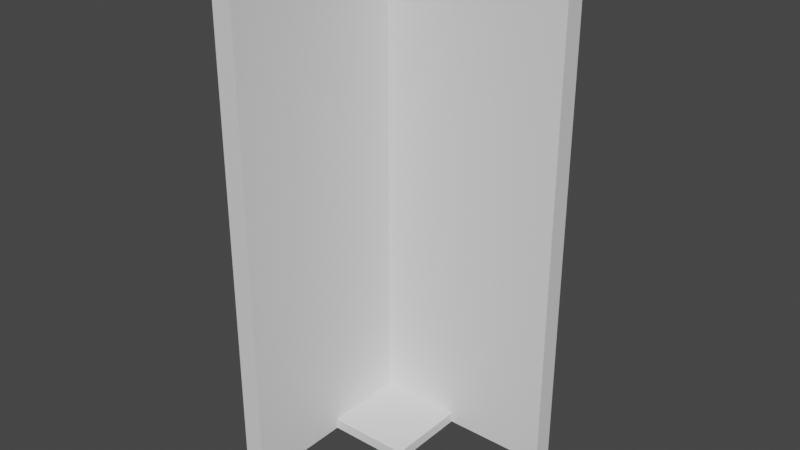 # Source: HauntedHouse_walls_corners_and_floors.blend  (saved by Blender 3.5.10; exported with 4.5.12 LTS)
import bpy
from mathutils import Matrix  # noqa: F401  (used for matrix-valued properties, if any)

bpy.ops.wm.read_factory_settings(use_empty=True)
scene = bpy.context.scene
scene.name = 'Scene'

# ---- collections
col_collection = bpy.data.collections.new('Collection'); scene.collection.children.link(col_collection)

# ---- materials (node trees are filled in below, after node groups)
mat_material = bpy.data.materials.new('Material')
mat_material.alpha_threshold = 0.0
mat_material.use_transparent_shadow = False
mat_material.roughness = 0.5
mat_material.line_color = (0.0, 0.0, 0.0, 1.0)
mat_material_004 = bpy.data.materials.new('Material.004')
mat_material_004.alpha_threshold = 0.0
mat_material_004.use_transparent_shadow = False
mat_material_004.roughness = 0.5
mat_material_004.line_color = (0.0, 0.0, 0.0, 1.0)
mat_material_005 = bpy.data.materials.new('Material.005')
mat_material_005.alpha_threshold = 0.0
mat_material_005.use_transparent_shadow = False
mat_material_005.roughness = 0.5
mat_material_005.line_color = (0.0, 0.0, 0.0, 1.0)

# ---- material node trees
mat_material.use_nodes = True; mat_material.node_tree.nodes.clear()
_N = mat_material.node_tree.nodes; _L = mat_material.node_tree.links
n0 = _N.new('ShaderNodeOutputMaterial'); n0.name = 'Material Output'; n0.location = (300, 300)
n1 = _N.new('ShaderNodeBsdfPrincipled'); n1.name = 'Principled BSDF'; n1.location = (10, 300)
n1.distribution = 'GGX'
n1.subsurface_method = 'RANDOM_WALK_SKIN'
n1.inputs[3].default_value = 1.45
n1.inputs[27].default_value = (0.0, 0.0, 0.0, 1.0)
n1.inputs[28].default_value = 1.0
_L.new(n1.outputs[0], n0.inputs[0])
n0.is_active_output = True
mat_material_004.use_nodes = True; mat_material_004.node_tree.nodes.clear()
_N = mat_material_004.node_tree.nodes; _L = mat_material_004.node_tree.links
n0 = _N.new('ShaderNodeOutputMaterial'); n0.name = 'Material Output'; n0.location = (300, 300)
n1 = _N.new('ShaderNodeBsdfPrincipled'); n1.name = 'Principled BSDF'; n1.location = (10, 300)
n1.distribution = 'GGX'
n1.subsurface_method = 'RANDOM_WALK_SKIN'
n1.inputs[3].default_value = 1.45
n1.inputs[27].default_value = (0.0, 0.0, 0.0, 1.0)
n1.inputs[28].default_value = 1.0
_L.new(n1.outputs[0], n0.inputs[0])
n0.is_active_output = True
mat_material_005.use_nodes = True; mat_material_005.node_tree.nodes.clear()
_N = mat_material_005.node_tree.nodes; _L = mat_material_005.node_tree.links
n0 = _N.new('ShaderNodeOutputMaterial'); n0.name = 'Material Output'; n0.location = (300, 300)
n1 = _N.new('ShaderNodeBsdfPrincipled'); n1.name = 'Principled BSDF'; n1.location = (10, 300)
n1.distribution = 'GGX'
n1.subsurface_method = 'RANDOM_WALK_SKIN'
n1.inputs[3].default_value = 1.45
n1.inputs[27].default_value = (0.0, 0.0, 0.0, 1.0)
n1.inputs[28].default_value = 1.0
_L.new(n1.outputs[0], n0.inputs[0])
n0.is_active_output = True

# ---- world
world_world = bpy.data.worlds.new('World'); scene.world = world_world
world_world.use_nodes = True; world_world.node_tree.nodes.clear()
_N = world_world.node_tree.nodes; _L = world_world.node_tree.links
n0 = _N.new('ShaderNodeOutputWorld'); n0.name = 'World Output'; n0.location = (300, 300)
n1 = _N.new('ShaderNodeBackground'); n1.name = 'Background'; n1.location = (10, 300)
n1.inputs[0].default_value = (0.05088, 0.05088, 0.05088, 1.0)
_L.new(n1.outputs[0], n0.inputs[0])
n0.is_active_output = True
world_world.color = (0.05088, 0.05088, 0.05088)
world_world.use_sun_shadow = False
world_world.sun_shadow_jitter_overblur = 0.0

# ---- meshes
me_cube_005 = bpy.data.meshes.new('Cube.005')
me_cube_005.from_pydata([(2.0, 0.2, 5.0), (2.0, 0.2, 0.0), (2.0, 5.96e-08, 5.0), (2.0, 5.96e-08, 0.0), (1.49e-08, 0.2, 5.0), (1.49e-08, 0.2, 0.0), (1.49e-08, 5.96e-08, 5.0), (1.49e-08, 5.96e-08, 0.0), (2.086e-07, 2.0, 5.0), (2.086e-07, 2.0, 0.0), (0.2, 2.0, 5.0), (0.2, 2.0, 0.0), (5.96e-08, 5.96e-08, 5.0), (5.96e-08, 5.96e-08, 0.0), (0.2, 5.96e-08, 5.0), (0.2, 5.96e-08, 0.0)], [], [(0, 4, 6, 2), (3, 2, 6, 7), (7, 6, 4, 5), (5, 1, 3, 7), (1, 0, 2, 3), (5, 4, 0, 1), (8, 12, 14, 10), (11, 10, 14, 15), (15, 14, 12, 13), (13, 9, 11, 15), (9, 8, 10, 11), (13, 12, 8, 9)])
_uv = me_cube_005.uv_layers.new(name='UVMap')
_uv.uv.foreach_set('vector', [0.1251, 0.25, 0.0001731, 0.25, 0.0001731, 0.1251, 0.1251, 0.1251, 0.25, 0.1251, 0.1251, 0.1251, 0.1251, 0.0001731, 0.25, 0.0001731, 0.25, 0.4998, 0.1251, 0.4998, 0.1251, 0.3749, 0.25, 0.3749, 0.3749, 0.25, 0.25, 0.25, 0.25, 0.1251, 0.3749, 0.1251, 0.25, 0.25, 0.1251, 0.25, 0.1251, 0.1251, 0.25, 0.1251, 0.25, 0.3749, 0.1251, 0.3749, 0.1251, 0.25, 0.25, 0.25, 0.5002, 0.25, 0.3753, 0.25, 0.3753, 0.1251, 0.5002, 0.1251, 0.6251, 0.1251, 0.5002, 0.1251, 0.5002, 0.0001731, 0.6251, 0.0001731, 0.6251, 0.4998, 0.5002, 0.4998, 0.5002, 0.3749, 0.6251, 0.3749, 0.75, 0.25, 0.6251, 0.25, 0.6251, 0.1251, 0.75, 0.1251, 0.6251, 0.25, 0.5002, 0.25, 0.5002, 0.1251, 0.6251, 0.1251, 0.6251, 0.3749, 0.5002, 0.3749, 0.5002, 0.25, 0.6251, 0.25])
me_cube_005.materials.append(mat_material)
me_cube_005.use_mirror_vertex_groups = False
me_cube_005.update()
me_cube_006 = bpy.data.meshes.new('Cube.006')
me_cube_006.from_pydata([(2.0, -5.96e-08, 5.0), (2.0, -5.96e-08, 0.0), (2.0, -0.2, 5.0), (2.0, -0.2, 0.0), (0.0, -5.96e-08, 5.0), (0.0, -5.96e-08, 0.0), (0.0, -0.2, 5.0), (0.0, -0.2, 0.0)], [], [(0, 4, 6, 2), (3, 2, 6, 7), (7, 6, 4, 5), (5, 1, 3, 7), (1, 0, 2, 3), (5, 4, 0, 1)])
_uv = me_cube_006.uv_layers.new(name='UVMap')
_uv.uv.foreach_set('vector', [0.1251, 0.75, 0.0001731, 0.75, 0.0001731, 0.6251, 0.1251, 0.6251, 0.25, 0.6251, 0.1251, 0.6251, 0.1251, 0.5002, 0.25, 0.5002, 0.25, 0.9998, 0.1251, 0.9998, 0.1251, 0.8749, 0.25, 0.8749, 0.3749, 0.75, 0.25, 0.75, 0.25, 0.6251, 0.3749, 0.6251, 0.25, 0.75, 0.1251, 0.75, 0.1251, 0.6251, 0.25, 0.6251, 0.25, 0.8749, 0.1251, 0.8749, 0.1251, 0.75, 0.25, 0.75])
me_cube_006.materials.append(mat_material_004)
me_cube_006.use_mirror_vertex_groups = False
me_cube_006.update()
me_cube_007 = bpy.data.meshes.new('Cube.007')
me_cube_007.from_pydata([(1.0, 0.0, 0.1), (1.0, 0.0, 0.0), (1.0, -1.0, 0.1), (1.0, -1.0, 0.0), (0.0, 0.0, 0.1), (0.0, 0.0, 0.0), (0.0, -1.0, 0.1), (0.0, -1.0, 0.0)], [], [(0, 4, 6, 2), (3, 2, 6, 7), (7, 6, 4, 5), (5, 1, 3, 7), (1, 0, 2, 3), (5, 4, 0, 1)])
_uv = me_cube_007.uv_layers.new(name='UVMap')
_uv.uv.foreach_set('vector', [0.5002, 0.75, 0.3753, 0.75, 0.3753, 0.6251, 0.5002, 0.6251, 0.6251, 0.6251, 0.5002, 0.6251, 0.5002, 0.5002, 0.6251, 0.5002, 0.6251, 0.9998, 0.5002, 0.9998, 0.5002, 0.8749, 0.6251, 0.8749, 0.75, 0.75, 0.6251, 0.75, 0.6251, 0.6251, 0.75, 0.6251, 0.6251, 0.75, 0.5002, 0.75, 0.5002, 0.6251, 0.6251, 0.6251, 0.6251, 0.8749, 0.5002, 0.8749, 0.5002, 0.75, 0.6251, 0.75])
me_cube_007.materials.append(mat_material_005)
me_cube_007.use_mirror_vertex_groups = False
me_cube_007.update()

# ---- objects
ob_sm_facade_corner = bpy.data.objects.new('SM_Facade_Corner', me_cube_005)
ob_sm_facade_straight = bpy.data.objects.new('SM_Facade_Straight', me_cube_006)
ob_sm_floor = bpy.data.objects.new('SM_Floor', me_cube_007)

# ---- transforms, parenting, visibility, modifiers, constraints
ob_sm_facade_corner.location = (0.0, 0.0, 0.0)
ob_sm_facade_corner.rotation_euler = (0.0, -0.0, -1.571)
ob_sm_facade_corner.lock_rotations_4d = False
ob_sm_facade_corner.empty_display_type = 'ARROWS'
ob_sm_facade_corner.lineart.crease_threshold = 0.0
ob_sm_facade_straight.location = (0.0, 0.0, 0.0)
ob_sm_facade_straight.lock_rotations_4d = False
ob_sm_facade_straight.empty_display_type = 'ARROWS'
ob_sm_facade_straight.lineart.crease_threshold = 0.0
ob_sm_floor.location = (0.0, 0.0, 0.0)
ob_sm_floor.lock_rotations_4d = False
ob_sm_floor.empty_display_type = 'ARROWS'
ob_sm_floor.lineart.crease_threshold = 0.0

# ---- collection membership
col_collection.objects.link(ob_sm_facade_corner)
col_collection.objects.link(ob_sm_facade_straight)
col_collection.objects.link(ob_sm_floor)

# ---- scene / render settings (as saved in the file)
scene.frame_start = 1; scene.frame_end = 250; scene.frame_set(1)
scene.render.engine = 'BLENDER_EEVEE_NEXT'
scene.cycles.sampling_pattern = 'TABULATED_SOBOL'
scene.view_settings.view_transform = 'Filmic'
bpy.context.view_layer.update()

# ---- added for rendering (the .blend has no active camera and no usable light): camera, sun
cam_auto = bpy.data.cameras.new('AutoCamera')
cam_auto.lens = 50.0
cam_auto.sensor_width = 36.0
cam_auto.clip_end = 1000.0
ob_auto_camera = bpy.data.objects.new('AutoCamera', cam_auto)
scene.collection.objects.link(ob_auto_camera)
ob_auto_camera.location = (6.31501, -7.37801, 6.75201)
ob_auto_camera.rotation_euler = (1.09748, -7.21219e-08, 0.694738)
scene.camera = ob_auto_camera
light_auto_sun = bpy.data.lights.new('AutoSun', 'SUN')
light_auto_sun.energy = 3.0
light_auto_sun.angle = 0.0523599
ob_auto_sun = bpy.data.objects.new('AutoSun', light_auto_sun)
scene.collection.objects.link(ob_auto_sun)
ob_auto_sun.rotation_euler = (0.872665, 0.174533, 0.523599)
bpy.context.view_layer.update()
